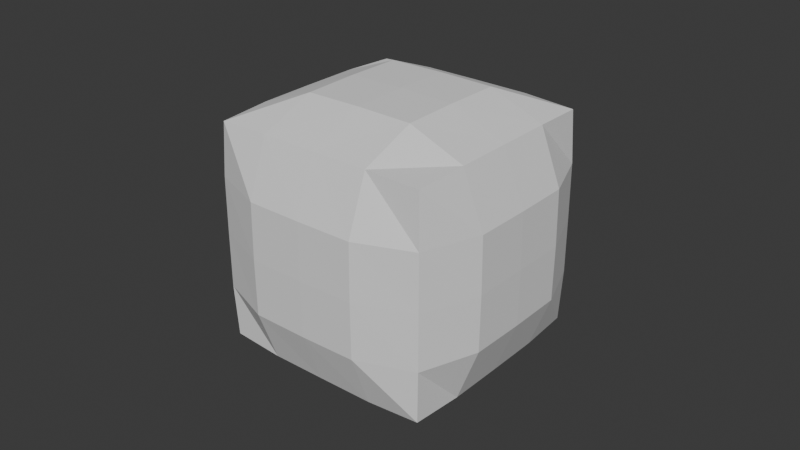 # Source: snkb.blend  (saved by Blender 5.0.118; exported with 4.5.12 LTS)
import bpy
from mathutils import Matrix  # noqa: F401  (used for matrix-valued properties, if any)

bpy.ops.wm.read_factory_settings(use_empty=True)
scene = bpy.context.scene
scene.name = 'Scene'

# ---- collections
col_collection = bpy.data.collections.new('Collection'); scene.collection.children.link(col_collection)

# ---- world
world_world = bpy.data.worlds.new('World'); scene.world = world_world
world_world.use_nodes = True; world_world.node_tree.nodes.clear()
_N = world_world.node_tree.nodes; _L = world_world.node_tree.links
n0 = _N.new('ShaderNodeOutputWorld'); n0.name = 'World Output'; n0.location = (200, 100)
n1 = _N.new('ShaderNodeBackground'); n1.name = 'Background'; n1.location = (-200, 100)
n1.inputs[0].default_value = (0.05088, 0.05088, 0.05088, 1.0)
_L.new(n1.outputs[0], n0.inputs[0])
n0.is_active_output = True
world_world.color = (0.05088, 0.05088, 0.05088)
world_world.sun_shadow_jitter_overblur = 0.0

# ---- meshes
me_icosphere = bpy.data.meshes.new('Icosphere')
me_icosphere.from_pydata([(-0.1966, -1.209, 0.4645), (0.6868, -0.982, 0.9014), (0.8436, 0.02584, 0.9777), (-1.133, 0.9817, 0.003414), (-0.2459, 1.195, 0.4401), (-1.104, -1.015, 0.01822), (0.6571, 1.015, 0.8865), (-0.6963, 1.18, 0.217), (0.2542, -1.195, 0.6858), (-1.3, -0.01693, -0.07963), (0.8311, 0.5285, 0.9706), (-0.647, -1.212, 0.2414), (0.2054, 1.197, 0.6618), (0.8462, -0.4772, 0.9782), (-1.301, 0.4858, -0.08138), (-1.286, -0.5195, -0.07392), (0.2488, -1.21, -0.4385), (1.103, 1.015, -0.0184), (0.1996, 1.195, -0.4632), (1.133, -0.9821, -0.003524), (-0.6575, -1.015, -0.8868), (-0.8543, -0.01703, -0.9828), (-0.6871, 0.9816, -0.9015), (-0.2024, -1.212, -0.6601), (-0.2515, 1.18, -0.6848), (1.289, 0.02574, 0.07427), (0.6503, 1.197, -0.2401), (0.6988, -1.195, -0.2155), (1.276, 0.5284, 0.06857), (-0.8565, 0.4857, -0.983), (-0.8417, -0.5196, -0.9756), (1.291, -0.4773, 0.07611), (1.344, -0.4879, -0.4503), (-1.07, -0.5205, -0.5275), (0.461, -0.4877, 1.341), (-0.4462, -0.5212, -1.334), (1.074, -0.4779, 0.5298), (-1.33, -0.521, 0.4575), (-0.5213, -0.4975, 1.076), (-0.9696, -0.505, 0.8478), (-0.06778, -0.4883, 1.293), (0.08924, -0.511, -1.291), (0.9906, -0.4943, -0.8467), (0.5427, -0.5035, -1.075), (-0.4612, 0.4877, -1.341), (-0.5362, 0.5096, 1.068), (0.446, 0.5211, 1.333), (0.5278, 0.5034, -1.082), (0.9757, 0.5108, -0.8542), (-1.084, 0.4865, -0.5349), (-1.345, 0.4879, 0.45), (1.059, 0.5293, 0.5222), (1.329, 0.521, -0.4578), (0.07428, 0.4941, -1.299), (-0.9844, 0.5004, 0.8402), (-0.08269, 0.5172, 1.285), (-0.004086, 1.007, 1.111), (0.9091, -0.9904, -0.6651), (-0.0772, 0.0145, 1.295), (0.4774, -1.201, 0.2356), (0.8793, 1.007, -0.6799), (0.02562, -0.9902, 1.126), (0.4284, 1.203, 0.2112), (0.9867, 0.008306, -0.8557), (-0.02555, 0.9898, -1.126), (-0.8792, -1.007, 0.6798), (-0.9804, -0.002258, 0.8491), (-0.4747, 1.186, -0.2343), (0.004245, -1.007, -1.111), (-0.9089, 0.9899, 0.6648), (-0.4254, -1.218, -0.2097), (0.08376, -0.008447, -1.301), (1.338, 0.01653, -0.4546), (-0.4543, -0.01673, -1.339), (1.072, 0.02589, 0.5288), (0.454, 0.01673, 1.338), (-1.339, -0.01653, 0.4543), (-0.5317, 0.006121, 1.078), (0.5382, -7.069e-05, -1.084), (-1.083, -0.01709, -0.5342), (0.02617, -1.216, 0.01304), (0.8813, 1.016, 0.4346), (0.9112, -0.9832, 0.4495), (-0.8818, -1.017, -0.4348), (-0.9113, 0.9829, -0.4496), (-0.02326, 1.201, -0.01161), (-0.457, 0.9995, 0.889), (-0.4274, -0.9998, 0.9041), (0.4573, -1.0, -0.8894), (0.4274, 0.9994, -0.9041), (-0.4597, 0.9631, -1.319), (1.297, 0.9956, -0.4526), (-1.326, 0.9632, 0.4379), (0.4305, 0.9957, 1.304), (-0.4306, -0.9961, -1.305), (1.326, -0.9634, -0.4381), (-1.297, -0.9959, 0.4526), (0.4596, -0.9633, 1.319)], [], [(74, 51, 10, 2), (81, 62, 12, 6), (49, 79, 9, 14), (87, 65, 11, 0), (82, 36, 13, 1), (84, 49, 14, 3), (79, 33, 15, 9), (97, 61, 8, 1), (67, 84, 3, 7), (36, 74, 2, 13), (95, 32, 31, 19), (85, 67, 7, 4), (90, 44, 29, 22), (33, 83, 5, 15), (73, 35, 30, 21), (61, 87, 0, 8), (72, 52, 28, 25), (51, 81, 6, 10), (91, 60, 26, 17), (65, 96, 5, 11), (82, 59, 27, 19), (62, 85, 4, 12), (95, 57, 42, 32), (64, 90, 22, 24), (1, 13, 34, 97), (35, 94, 20, 30), (88, 68, 41, 43), (59, 80, 16, 27), (52, 91, 17, 28), (44, 73, 21, 29), (60, 89, 18, 26), (32, 72, 25, 31), (70, 83, 20, 23), (80, 70, 23, 16), (75, 58, 40, 34), (89, 64, 24, 18), (57, 88, 43, 42), (93, 56, 55, 46), (19, 31, 36, 82), (72, 63, 48, 52), (77, 66, 39, 38), (3, 14, 50, 92), (9, 15, 37, 76), (86, 69, 54, 45), (68, 94, 35, 41), (22, 29, 49, 84), (21, 30, 33, 79), (78, 71, 53, 47), (58, 77, 38, 40), (66, 76, 37, 39), (25, 28, 51, 74), (34, 40, 61, 97), (71, 73, 44, 53), (17, 26, 62, 81), (32, 42, 63, 72), (46, 55, 58, 75), (56, 86, 45, 55), (1, 8, 59, 82), (2, 10, 46, 75), (6, 12, 56, 93), (69, 92, 50, 54), (52, 48, 60, 91), (63, 78, 47, 48), (19, 27, 57, 95), (14, 9, 76, 50), (0, 11, 70, 80), (13, 2, 75, 34), (43, 41, 71, 78), (42, 43, 78, 63), (45, 54, 66, 77), (29, 21, 79, 49), (4, 7, 69, 86), (31, 25, 74, 36), (47, 53, 64, 89), (55, 45, 77, 58), (16, 23, 68, 88), (38, 39, 65, 87), (18, 24, 67, 85), (15, 5, 96, 37), (8, 0, 80, 59), (10, 6, 93, 46), (24, 22, 84, 67), (11, 5, 83, 70), (41, 35, 73, 71), (12, 4, 86, 56), (54, 50, 76, 66), (48, 47, 89, 60), (30, 20, 83, 33), (27, 16, 88, 57), (28, 17, 81, 51), (40, 38, 87, 61), (26, 18, 85, 62), (7, 3, 92, 69), (53, 44, 90, 64), (23, 20, 94, 68), (39, 37, 96, 65)])
_uv = me_icosphere.uv_layers.new(name='UVMap')
_uv.uv.foreach_set('vector', [0.5, 0.375, 0.5625, 0.375, 0.5625, 0.4375, 0.5, 0.4375, 0.375, 0.625, 0.4375, 0.625, 0.4375, 0.6875, 0.375, 0.6875, 0.4375, 0.125, 0.5, 0.125, 0.5, 0.1875, 0.4375, 0.1875, 0.25, 0.5, 0.3125, 0.5, 0.3125, 0.5625, 0.25, 0.5625, 0.375, 0.375, 0.4375, 0.375, 0.4375, 0.4375, 0.375, 0.4375, 0.375, 0.125, 0.4375, 0.125, 0.4375, 0.1875, 0.375, 0.1875, 0.5, 0.125, 0.5625, 0.125, 0.5625, 0.1875, 0.5, 0.1875, 0.125, 0.5, 0.1875, 0.5, 0.1875, 0.5625, 0.125, 0.5625, 0.5625, 0.625, 0.625, 0.625, 0.625, 0.6875, 0.5625, 0.6875, 0.4375, 0.375, 0.5, 0.375, 0.5, 0.4375, 0.4375, 0.4375, 0.375, 0.25, 0.4375, 0.25, 0.4375, 0.3125, 0.375, 0.3125, 0.5, 0.625, 0.5625, 0.625, 0.5625, 0.6875, 0.5, 0.6875, 0.375, 0.0, 0.4375, 0.0, 0.4375, 0.0625, 0.375, 0.0625, 0.5625, 0.125, 0.625, 0.125, 0.625, 0.1875, 0.5625, 0.1875, 0.5, 0.0, 0.5625, 0.0, 0.5625, 0.0625, 0.5, 0.0625, 0.1875, 0.5, 0.25, 0.5, 0.25, 0.5625, 0.1875, 0.5625, 0.5, 0.25, 0.5625, 0.25, 0.5625, 0.3125, 0.5, 0.3125, 0.5625, 0.375, 0.625, 0.375, 0.625, 0.4375, 0.5625, 0.4375, 0.375, 0.5, 0.4375, 0.5, 0.4375, 0.5625, 0.375, 0.5625, 0.3125, 0.5, 0.375, 0.5, 0.375, 0.5625, 0.3125, 0.5625, 0.125, 0.625, 0.1875, 0.625, 0.1875, 0.6875, 0.125, 0.6875, 0.4375, 0.625, 0.5, 0.625, 0.5, 0.6875, 0.4375, 0.6875, 0.375, 0.75, 0.4375, 0.75, 0.4375, 0.8125, 0.375, 0.8125, 0.5625, 0.5, 0.625, 0.5, 0.625, 0.5625, 0.5625, 0.5625, 0.375, 0.4375, 0.4375, 0.4375, 0.4375, 0.5, 0.375, 0.5, 0.5625, 0.0, 0.625, 0.0, 0.625, 0.0625, 0.5625, 0.0625, 0.5, 0.75, 0.5625, 0.75, 0.5625, 0.8125, 0.5, 0.8125, 0.1875, 0.625, 0.25, 0.625, 0.25, 0.6875, 0.1875, 0.6875, 0.5625, 0.25, 0.625, 0.25, 0.625, 0.3125, 0.5625, 0.3125, 0.4375, 0.0, 0.5, 0.0, 0.5, 0.0625, 0.4375, 0.0625, 0.4375, 0.5, 0.5, 0.5, 0.5, 0.5625, 0.4375, 0.5625, 0.4375, 0.25, 0.5, 0.25, 0.5, 0.3125, 0.4375, 0.3125, 0.3125, 0.625, 0.375, 0.625, 0.375, 0.6875, 0.3125, 0.6875, 0.25, 0.625, 0.3125, 0.625, 0.3125, 0.6875, 0.25, 0.6875, 0.625, 0.625, 0.6875, 0.625, 0.6875, 0.6875, 0.625, 0.6875, 0.5, 0.5, 0.5625, 0.5, 0.5625, 0.5625, 0.5, 0.5625, 0.4375, 0.75, 0.5, 0.75, 0.5, 0.8125, 0.4375, 0.8125, 0.625, 0.5, 0.6875, 0.5, 0.6875, 0.5625, 0.625, 0.5625, 0.375, 0.3125, 0.4375, 0.3125, 0.4375, 0.375, 0.375, 0.375, 0.375, 0.875, 0.4375, 0.875, 0.4375, 0.9375, 0.375, 0.9375, 0.75, 0.625, 0.8125, 0.625, 0.8125, 0.6875, 0.75, 0.6875, 0.375, 0.1875, 0.4375, 0.1875, 0.4375, 0.25, 0.375, 0.25, 0.5, 0.1875, 0.5625, 0.1875, 0.5625, 0.25, 0.5, 0.25, 0.75, 0.5, 0.8125, 0.5, 0.8125, 0.5625, 0.75, 0.5625, 0.5625, 0.75, 0.625, 0.75, 0.625, 0.8125, 0.5625, 0.8125, 0.375, 0.0625, 0.4375, 0.0625, 0.4375, 0.125, 0.375, 0.125, 0.5, 0.0625, 0.5625, 0.0625, 0.5625, 0.125, 0.5, 0.125, 0.5, 0.875, 0.5625, 0.875, 0.5625, 0.9375, 0.5, 0.9375, 0.6875, 0.625, 0.75, 0.625, 0.75, 0.6875, 0.6875, 0.6875, 0.8125, 0.625, 0.875, 0.625, 0.875, 0.6875, 0.8125, 0.6875, 0.5, 0.3125, 0.5625, 0.3125, 0.5625, 0.375, 0.5, 0.375, 0.625, 0.6875, 0.6875, 0.6875, 0.6875, 0.75, 0.625, 0.75, 0.5625, 0.875, 0.625, 0.875, 0.625, 0.9375, 0.5625, 0.9375, 0.375, 0.5625, 0.4375, 0.5625, 0.4375, 0.625, 0.375, 0.625, 0.375, 0.8125, 0.4375, 0.8125, 0.4375, 0.875, 0.375, 0.875, 0.625, 0.5625, 0.6875, 0.5625, 0.6875, 0.625, 0.625, 0.625, 0.6875, 0.5, 0.75, 0.5, 0.75, 0.5625, 0.6875, 0.5625, 0.125, 0.5625, 0.1875, 0.5625, 0.1875, 0.625, 0.125, 0.625, 0.5, 0.4375, 0.5625, 0.4375, 0.5625, 0.5, 0.5, 0.5, 0.375, 0.6875, 0.4375, 0.6875, 0.4375, 0.75, 0.375, 0.75, 0.8125, 0.5, 0.875, 0.5, 0.875, 0.5625, 0.8125, 0.5625, 0.375, 0.9375, 0.4375, 0.9375, 0.4375, 1.0, 0.375, 1.0, 0.4375, 0.875, 0.5, 0.875, 0.5, 0.9375, 0.4375, 0.9375, 0.125, 0.6875, 0.1875, 0.6875, 0.1875, 0.75, 0.125, 0.75, 0.4375, 0.1875, 0.5, 0.1875, 0.5, 0.25, 0.4375, 0.25, 0.25, 0.5625, 0.3125, 0.5625, 0.3125, 0.625, 0.25, 0.625, 0.4375, 0.4375, 0.5, 0.4375, 0.5, 0.5, 0.4375, 0.5, 0.5, 0.8125, 0.5625, 0.8125, 0.5625, 0.875, 0.5, 0.875, 0.4375, 0.8125, 0.5, 0.8125, 0.5, 0.875, 0.4375, 0.875, 0.75, 0.5625, 0.8125, 0.5625, 0.8125, 0.625, 0.75, 0.625, 0.4375, 0.0625, 0.5, 0.0625, 0.5, 0.125, 0.4375, 0.125, 0.5, 0.6875, 0.5625, 0.6875, 0.5625, 0.75, 0.5, 0.75, 0.4375, 0.3125, 0.5, 0.3125, 0.5, 0.375, 0.4375, 0.375, 0.5, 0.9375, 0.5625, 0.9375, 0.5625, 1.0, 0.5, 1.0, 0.6875, 0.5625, 0.75, 0.5625, 0.75, 0.625, 0.6875, 0.625, 0.25, 0.6875, 0.3125, 0.6875, 0.3125, 0.75, 0.25, 0.75, 0.75, 0.6875, 0.8125, 0.6875, 0.8125, 0.75, 0.75, 0.75, 0.5, 0.5625, 0.5625, 0.5625, 0.5625, 0.625, 0.5, 0.625, 0.5625, 0.1875, 0.625, 0.1875, 0.625, 0.25, 0.5625, 0.25, 0.1875, 0.5625, 0.25, 0.5625, 0.25, 0.625, 0.1875, 0.625, 0.5625, 0.4375, 0.625, 0.4375, 0.625, 0.5, 0.5625, 0.5, 0.5625, 0.5625, 0.625, 0.5625, 0.625, 0.625, 0.5625, 0.625, 0.3125, 0.5625, 0.375, 0.5625, 0.375, 0.625, 0.3125, 0.625, 0.5625, 0.8125, 0.625, 0.8125, 0.625, 0.875, 0.5625, 0.875, 0.4375, 0.6875, 0.5, 0.6875, 0.5, 0.75, 0.4375, 0.75, 0.8125, 0.5625, 0.875, 0.5625, 0.875, 0.625, 0.8125, 0.625, 0.4375, 0.9375, 0.5, 0.9375, 0.5, 1.0, 0.4375, 1.0, 0.5625, 0.0625, 0.625, 0.0625, 0.625, 0.125, 0.5625, 0.125, 0.1875, 0.6875, 0.25, 0.6875, 0.25, 0.75, 0.1875, 0.75, 0.5625, 0.3125, 0.625, 0.3125, 0.625, 0.375, 0.5625, 0.375, 0.6875, 0.6875, 0.75, 0.6875, 0.75, 0.75, 0.6875, 0.75, 0.4375, 0.5625, 0.5, 0.5625, 0.5, 0.625, 0.4375, 0.625, 0.5625, 0.6875, 0.625, 0.6875, 0.625, 0.75, 0.5625, 0.75, 0.5625, 0.9375, 0.625, 0.9375, 0.625, 1.0, 0.5625, 1.0, 0.3125, 0.6875, 0.375, 0.6875, 0.375, 0.75, 0.3125, 0.75, 0.8125, 0.6875, 0.875, 0.6875, 0.875, 0.75, 0.8125, 0.75])
me_icosphere.update()

# ---- objects
ob_icosphere = bpy.data.objects.new('Icosphere', me_icosphere)

# ---- transforms, parenting, visibility, modifiers, constraints
ob_icosphere.location = (0.0, 0.0, 0.0)
ob_icosphere.rotation_euler = (-3.104, 1.112, -4.679)

# ---- collection membership
col_collection.objects.link(ob_icosphere)

# ---- scene / render settings (as saved in the file)
scene.frame_start = 1; scene.frame_end = 250; scene.frame_set(2)
scene.render.engine = 'BLENDER_EEVEE_NEXT'
scene.render.bake_bias = 0.0
scene.render.bake_samples = 0
scene.cycles.sampling_pattern = 'TABULATED_SOBOL'
scene.eevee.use_volume_custom_range = False
bpy.context.view_layer.update()

# ---- added for rendering (the .blend has no active camera and no usable light): camera, sun
cam_auto = bpy.data.cameras.new('AutoCamera')
cam_auto.lens = 50.0
cam_auto.sensor_width = 36.0
cam_auto.clip_end = 1000.0
ob_auto_camera = bpy.data.objects.new('AutoCamera', cam_auto)
scene.collection.objects.link(ob_auto_camera)
ob_auto_camera.location = (5.25168, -6.31058, 4.20748)
ob_auto_camera.rotation_euler = (1.09748, -7.21219e-08, 0.694738)
scene.camera = ob_auto_camera
light_auto_sun = bpy.data.lights.new('AutoSun', 'SUN')
light_auto_sun.energy = 3.0
light_auto_sun.angle = 0.0523599
ob_auto_sun = bpy.data.objects.new('AutoSun', light_auto_sun)
scene.collection.objects.link(ob_auto_sun)
ob_auto_sun.rotation_euler = (0.872665, 0.174533, 0.523599)
bpy.context.view_layer.update()

